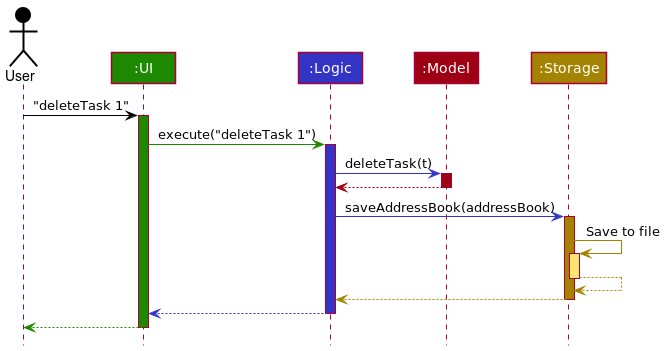

The diagram above was rendered by PlantUML. Its source (embedded in the PNG):
@startuml
!include style.puml

Actor User as user USER_COLOR
Participant ":UI" as ui UI_COLOR
Participant ":Logic" as logic LOGIC_COLOR
Participant ":Model" as model MODEL_COLOR
Participant ":Storage" as storage STORAGE_COLOR

user -[USER_COLOR]> ui : "deleteTask 1"
activate ui UI_COLOR

ui -[UI_COLOR]> logic : execute("deleteTask 1")
activate logic LOGIC_COLOR

logic -[LOGIC_COLOR]> model : deleteTask(t)
activate model MODEL_COLOR

model -[MODEL_COLOR]-> logic
deactivate model

logic -[LOGIC_COLOR]> storage : saveAddressBook(addressBook)
activate storage STORAGE_COLOR

storage -[STORAGE_COLOR]> storage : Save to file
activate storage STORAGE_COLOR_T1
storage --[STORAGE_COLOR]> storage
deactivate storage

storage --[STORAGE_COLOR]> logic
deactivate storage

logic --[LOGIC_COLOR]> ui
deactivate logic

ui--[UI_COLOR]> user
deactivate ui
@enduml